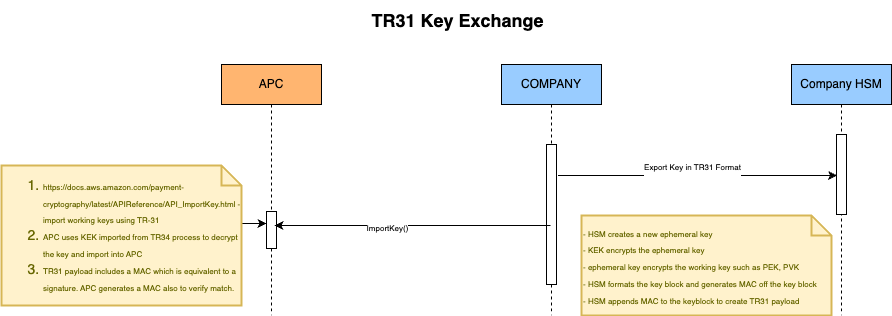

The diagram above was exported from draw.io. Its source (the exported page's mxGraphModel, read from the mxfile embedded in the PNG):
<mxGraphModel dx="1708" dy="501" grid="1" gridSize="10" guides="1" tooltips="1" connect="1" arrows="1" fold="1" page="1" pageScale="1" pageWidth="850" pageHeight="1100" math="0" shadow="0">
  <root>
    <mxCell id="k89sh3yRz9d2bMSTyV_D-0" />
    <mxCell id="k89sh3yRz9d2bMSTyV_D-1" parent="k89sh3yRz9d2bMSTyV_D-0" />
    <mxCell id="k89sh3yRz9d2bMSTyV_D-2" value="APC" style="shape=umlLifeline;perimeter=lifelinePerimeter;whiteSpace=wrap;html=1;container=0;dropTarget=0;collapsible=0;recursiveResize=0;outlineConnect=0;portConstraint=eastwest;newEdgeStyle={&quot;edgeStyle&quot;:&quot;elbowEdgeStyle&quot;,&quot;elbow&quot;:&quot;vertical&quot;,&quot;curved&quot;:0,&quot;rounded&quot;:0};fillColor=#FFB570;" parent="k89sh3yRz9d2bMSTyV_D-1" vertex="1">
      <mxGeometry x="-600" y="69" width="100" height="251" as="geometry" />
    </mxCell>
    <mxCell id="k89sh3yRz9d2bMSTyV_D-6" value="" style="html=1;points=[];perimeter=orthogonalPerimeter;outlineConnect=0;targetShapes=umlLifeline;portConstraint=eastwest;newEdgeStyle={&quot;edgeStyle&quot;:&quot;elbowEdgeStyle&quot;,&quot;elbow&quot;:&quot;vertical&quot;,&quot;curved&quot;:0,&quot;rounded&quot;:0};" parent="k89sh3yRz9d2bMSTyV_D-2" vertex="1">
      <mxGeometry x="45" y="147" width="10" height="37" as="geometry" />
    </mxCell>
    <mxCell id="k89sh3yRz9d2bMSTyV_D-7" value="Company HSM" style="shape=umlLifeline;perimeter=lifelinePerimeter;whiteSpace=wrap;html=1;container=0;dropTarget=0;collapsible=0;recursiveResize=0;outlineConnect=0;portConstraint=eastwest;newEdgeStyle={&quot;edgeStyle&quot;:&quot;elbowEdgeStyle&quot;,&quot;elbow&quot;:&quot;vertical&quot;,&quot;curved&quot;:0,&quot;rounded&quot;:0};fillColor=#99CCFF;" parent="k89sh3yRz9d2bMSTyV_D-1" vertex="1">
      <mxGeometry x="-30" y="69" width="100" height="251" as="geometry" />
    </mxCell>
    <mxCell id="k89sh3yRz9d2bMSTyV_D-11" value="" style="html=1;points=[];perimeter=orthogonalPerimeter;outlineConnect=0;targetShapes=umlLifeline;portConstraint=eastwest;newEdgeStyle={&quot;edgeStyle&quot;:&quot;elbowEdgeStyle&quot;,&quot;elbow&quot;:&quot;vertical&quot;,&quot;curved&quot;:0,&quot;rounded&quot;:0};" parent="k89sh3yRz9d2bMSTyV_D-7" vertex="1">
      <mxGeometry x="45" y="70" width="10" height="80" as="geometry" />
    </mxCell>
    <mxCell id="k89sh3yRz9d2bMSTyV_D-28" value="" style="edgeStyle=orthogonalEdgeStyle;rounded=0;orthogonalLoop=1;jettySize=auto;html=1;exitX=0;exitY=0;exitDx=190;exitDy=20;exitPerimeter=0;" parent="k89sh3yRz9d2bMSTyV_D-1" edge="1">
      <mxGeometry relative="1" as="geometry">
        <mxPoint x="-608" y="228" as="sourcePoint" />
        <mxPoint x="-555" y="228" as="targetPoint" />
        <Array as="points">
          <mxPoint x="-570" y="228" />
          <mxPoint x="-570" y="228" />
        </Array>
      </mxGeometry>
    </mxCell>
    <mxCell id="k89sh3yRz9d2bMSTyV_D-29" value="&lt;ol&gt;&lt;li&gt;&lt;span style=&quot;background-color: initial;&quot;&gt;&lt;span style=&quot;font-size: 8px;&quot;&gt;https://docs.aws.amazon.com/payment-cryptography/latest/APIReference/API_ImportKey.html - import working keys using TR-31&lt;/span&gt;&lt;br&gt;&lt;/span&gt;&lt;/li&gt;&lt;li&gt;&lt;span style=&quot;font-size: 8px; background-color: initial;&quot;&gt;APC uses KEK imported from TR34 process to decrypt the key and import into APC&lt;/span&gt;&lt;/li&gt;&lt;li&gt;&lt;span style=&quot;font-size: 8px; background-color: initial;&quot;&gt;TR31 payload includes a MAC which is equivalent to a signature. APC generates a MAC also to verify match.&lt;/span&gt;&lt;/li&gt;&lt;/ol&gt;" style="shape=note;strokeWidth=2;fontSize=14;size=20;whiteSpace=wrap;html=1;fillColor=#fff2cc;strokeColor=#d6b656;fontColor=#666600;align=left;" parent="k89sh3yRz9d2bMSTyV_D-1" vertex="1">
      <mxGeometry x="-820" y="170" width="240" height="140" as="geometry" />
    </mxCell>
    <mxCell id="6lTy2FqM_QnsgUPYjsjI-0" value="&lt;font style=&quot;font-size: 18px;&quot;&gt;TR31 Key Exchange&lt;/font&gt;" style="text;html=1;align=center;verticalAlign=middle;resizable=0;points=[];autosize=1;strokeColor=none;fillColor=none;fontStyle=1" parent="k89sh3yRz9d2bMSTyV_D-1" vertex="1">
      <mxGeometry x="-459" y="5" width="190" height="40" as="geometry" />
    </mxCell>
    <mxCell id="b5RHVC7SPnwQN1S1-Suj-0" value="COMPANY" style="shape=umlLifeline;perimeter=lifelinePerimeter;whiteSpace=wrap;html=1;container=0;dropTarget=0;collapsible=0;recursiveResize=0;outlineConnect=0;portConstraint=eastwest;newEdgeStyle={&quot;edgeStyle&quot;:&quot;elbowEdgeStyle&quot;,&quot;elbow&quot;:&quot;vertical&quot;,&quot;curved&quot;:0,&quot;rounded&quot;:0};fillColor=#99CCFF;" parent="k89sh3yRz9d2bMSTyV_D-1" vertex="1">
      <mxGeometry x="-320" y="69" width="100" height="251" as="geometry" />
    </mxCell>
    <mxCell id="b5RHVC7SPnwQN1S1-Suj-1" value="" style="html=1;points=[];perimeter=orthogonalPerimeter;outlineConnect=0;targetShapes=umlLifeline;portConstraint=eastwest;newEdgeStyle={&quot;edgeStyle&quot;:&quot;elbowEdgeStyle&quot;,&quot;elbow&quot;:&quot;vertical&quot;,&quot;curved&quot;:0,&quot;rounded&quot;:0};" parent="b5RHVC7SPnwQN1S1-Suj-0" vertex="1">
      <mxGeometry x="45" y="80" width="10" height="140" as="geometry" />
    </mxCell>
    <mxCell id="k89sh3yRz9d2bMSTyV_D-31" value="" style="endArrow=classic;html=1;rounded=0;" parent="k89sh3yRz9d2bMSTyV_D-1" edge="1">
      <mxGeometry width="50" height="50" relative="1" as="geometry">
        <mxPoint x="-271" y="230" as="sourcePoint" />
        <mxPoint x="-547" y="230" as="targetPoint" />
      </mxGeometry>
    </mxCell>
    <mxCell id="k89sh3yRz9d2bMSTyV_D-32" value="&lt;font style=&quot;font-size: 8px;&quot;&gt;ImportKey()&lt;/font&gt;" style="edgeLabel;html=1;align=center;verticalAlign=middle;resizable=0;points=[];" parent="k89sh3yRz9d2bMSTyV_D-31" vertex="1" connectable="0">
      <mxGeometry x="0.1907" y="1" relative="1" as="geometry">
        <mxPoint as="offset" />
      </mxGeometry>
    </mxCell>
    <mxCell id="9luyUrI0js5fIZOb3Zs_-4" value="" style="endArrow=classic;html=1;rounded=0;" parent="k89sh3yRz9d2bMSTyV_D-1" edge="1">
      <mxGeometry width="50" height="50" relative="1" as="geometry">
        <mxPoint x="-263.5" y="180" as="sourcePoint" />
        <mxPoint x="15.5" y="180" as="targetPoint" />
        <Array as="points">
          <mxPoint x="-203" y="180" />
          <mxPoint x="-44" y="180" />
        </Array>
      </mxGeometry>
    </mxCell>
    <mxCell id="9luyUrI0js5fIZOb3Zs_-5" value="&lt;span style=&quot;color: rgba(0, 0, 0, 0); font-family: monospace; font-size: 0px; text-align: start; background-color: rgb(251, 251, 251);&quot;&gt;%3CmxGraphModel%3E%3Croot%3E%3CmxCell%20id%3D%220%22%2F%3E%3CmxCell%20id%3D%221%22%20parent%3D%220%22%2F%3E%3CmxCell%20id%3D%222%22%20value%3D%22Verify%20trust%20and%20store%20certificate%22%20style%3D%22edgeLabel%3Bhtml%3D1%3Balign%3Dcenter%3BverticalAlign%3Dmiddle%3Bresizable%3D0%3Bpoints%3D%5B%5D%3B%22%20vertex%3D%221%22%20connectable%3D%220%22%20parent%3D%221%22%3E%3CmxGeometry%20x%3D%22613%22%20y%3D%22488%22%20as%3D%22geometry%22%2F%3E%3C%2FmxCell%3E%3C%2Froot%3E%3C%2FmxGraphModel%3EV&lt;/span&gt;" style="edgeLabel;html=1;align=center;verticalAlign=middle;resizable=0;points=[];" parent="9luyUrI0js5fIZOb3Zs_-4" vertex="1" connectable="0">
      <mxGeometry x="-0.0033" y="1" relative="1" as="geometry">
        <mxPoint as="offset" />
      </mxGeometry>
    </mxCell>
    <mxCell id="9luyUrI0js5fIZOb3Zs_-6" value="&lt;span style=&quot;color: rgba(0, 0, 0, 0); font-family: monospace; font-size: 0px; text-align: start; background-color: rgb(251, 251, 251);&quot;&gt;%3CmxGraphModel%3E%3Croot%3E%3CmxCell%20id%3D%220%22%2F%3E%3CmxCell%20id%3D%221%22%20parent%3D%220%22%2F%3E%3CmxCell%20id%3D%222%22%20value%3D%22Verify%20trust%20and%20store%20certificate%22%20style%3D%22edgeLabel%3Bhtml%3D1%3Balign%3Dcenter%3BverticalAlign%3Dmiddle%3Bresizable%3D0%3Bpoints%3D%5B%5D%3B%22%20vertex%3D%221%22%20connectable%3D%220%22%20parent%3D%221%22%3E%3CmxGeometry%20x%3D%22613%22%20y%3D%22488%22%20as%3D%22geometry%22%2F%3E%3C%2FmxCell%3E%3C%2Froot%3E%3C%2FmxGraphModel%3E&lt;/span&gt;" style="edgeLabel;html=1;align=center;verticalAlign=middle;resizable=0;points=[];" parent="9luyUrI0js5fIZOb3Zs_-4" vertex="1" connectable="0">
      <mxGeometry x="-0.0165" y="1" relative="1" as="geometry">
        <mxPoint as="offset" />
      </mxGeometry>
    </mxCell>
    <mxCell id="9luyUrI0js5fIZOb3Zs_-7" value="&lt;font style=&quot;font-size: 8px;&quot;&gt;Export Key in TR31 Format&lt;/font&gt;&lt;div&gt;&lt;font style=&quot;font-size: 8px;&quot;&gt;&lt;br&gt;&lt;/font&gt;&lt;/div&gt;" style="edgeLabel;html=1;align=center;verticalAlign=middle;resizable=0;points=[];" parent="9luyUrI0js5fIZOb3Zs_-4" vertex="1" connectable="0">
      <mxGeometry x="-0.0165" y="1" relative="1" as="geometry">
        <mxPoint x="-3" y="-2" as="offset" />
      </mxGeometry>
    </mxCell>
    <mxCell id="sQ4VRJGknTBwrobMeeY7-0" value="&lt;span style=&quot;font-size: 8px; background-color: initial;&quot;&gt;- HSM creates a new ephemeral key&lt;/span&gt;&lt;div&gt;&lt;span style=&quot;font-size: 8px; background-color: initial;&quot;&gt;- KEK encrypts the ephemeral key&lt;/span&gt;&lt;/div&gt;&lt;div&gt;&lt;span style=&quot;font-size: 8px; background-color: initial;&quot;&gt;- ephemeral key encrypts the working key such as PEK, PVK&lt;/span&gt;&lt;/div&gt;&lt;div&gt;&lt;span style=&quot;font-size: 8px; background-color: initial;&quot;&gt;- HSM formats the key block and generates MAC off the key block&lt;/span&gt;&lt;/div&gt;&lt;div&gt;&lt;span style=&quot;font-size: 8px; background-color: initial;&quot;&gt;- HSM appends MAC to the keyblock to create TR31 payload&lt;/span&gt;&lt;/div&gt;" style="shape=note;strokeWidth=2;fontSize=14;size=20;whiteSpace=wrap;html=1;fillColor=#fff2cc;strokeColor=#d6b656;fontColor=#666600;align=left;" parent="k89sh3yRz9d2bMSTyV_D-1" vertex="1">
      <mxGeometry x="-240" y="220" width="250" height="100" as="geometry" />
    </mxCell>
  </root>
</mxGraphModel>